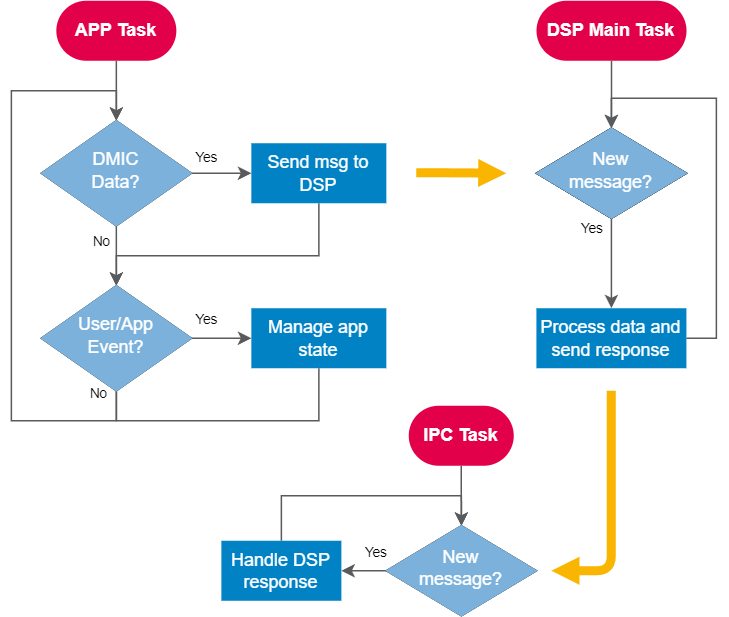

The diagram above was exported from draw.io. Its source (the exported page's mxGraphModel, read from the mxfile embedded in the PNG):
<mxGraphModel dx="813" dy="435" grid="1" gridSize="5" guides="1" tooltips="1" connect="1" arrows="1" fold="1" page="1" pageScale="1" pageWidth="827" pageHeight="1169" math="0" shadow="0">
  <root>
    <mxCell id="WIyWlLk6GJQsqaUBKTNV-0" />
    <mxCell id="WIyWlLk6GJQsqaUBKTNV-1" parent="WIyWlLk6GJQsqaUBKTNV-0" />
    <mxCell id="Fyh_jLwXuojPKFquyBs5-13" value="" style="edgeStyle=orthogonalEdgeStyle;rounded=0;orthogonalLoop=1;jettySize=auto;html=1;strokeColor=#595a5c;endSize=6;endFill=1;" edge="1" parent="WIyWlLk6GJQsqaUBKTNV-1" source="Fyh_jLwXuojPKFquyBs5-0" target="Fyh_jLwXuojPKFquyBs5-6">
      <mxGeometry relative="1" as="geometry" />
    </mxCell>
    <mxCell id="Fyh_jLwXuojPKFquyBs5-0" value="IPC Task" style="rounded=1;whiteSpace=wrap;html=1;fontSize=12;glass=0;strokeWidth=1;shadow=0;arcSize=50;fillColor=#e3004a;strokeColor=none;fontColor=#ffffff;fillStyle=auto;fontStyle=1;" vertex="1" parent="WIyWlLk6GJQsqaUBKTNV-1">
      <mxGeometry x="335" y="500" width="70" height="40" as="geometry" />
    </mxCell>
    <mxCell id="Fyh_jLwXuojPKFquyBs5-8" value="" style="edgeStyle=orthogonalEdgeStyle;rounded=0;orthogonalLoop=1;jettySize=auto;html=1;strokeColor=#595a5c;endFill=1;" edge="1" parent="WIyWlLk6GJQsqaUBKTNV-1" source="Fyh_jLwXuojPKFquyBs5-1" target="Fyh_jLwXuojPKFquyBs5-3">
      <mxGeometry relative="1" as="geometry" />
    </mxCell>
    <mxCell id="Fyh_jLwXuojPKFquyBs5-1" value="APP Task" style="rounded=1;whiteSpace=wrap;html=1;fontSize=12;glass=0;strokeWidth=1;shadow=0;perimeterSpacing=0;arcSize=50;fillColor=#e3004a;fontColor=#ffffff;strokeColor=none;fillStyle=auto;fontStyle=1" vertex="1" parent="WIyWlLk6GJQsqaUBKTNV-1">
      <mxGeometry x="100.06" y="230" width="80" height="40" as="geometry" />
    </mxCell>
    <mxCell id="Fyh_jLwXuojPKFquyBs5-18" value="" style="edgeStyle=orthogonalEdgeStyle;rounded=0;orthogonalLoop=1;jettySize=auto;html=1;strokeColor=#595a5c;endFill=1;" edge="1" parent="WIyWlLk6GJQsqaUBKTNV-1" source="Fyh_jLwXuojPKFquyBs5-2" target="Fyh_jLwXuojPKFquyBs5-5">
      <mxGeometry relative="1" as="geometry" />
    </mxCell>
    <mxCell id="Fyh_jLwXuojPKFquyBs5-2" value="DSP Main Task" style="rounded=1;whiteSpace=wrap;html=1;fontSize=12;glass=0;strokeWidth=1;shadow=0;arcSize=50;fillColor=#e3004a;strokeColor=none;fontColor=#ffffff;fillStyle=auto;fontStyle=1;" vertex="1" parent="WIyWlLk6GJQsqaUBKTNV-1">
      <mxGeometry x="420.17" y="230" width="100" height="40" as="geometry" />
    </mxCell>
    <mxCell id="Fyh_jLwXuojPKFquyBs5-11" value="No" style="edgeStyle=orthogonalEdgeStyle;rounded=0;orthogonalLoop=1;jettySize=auto;html=1;fontSize=9;strokeColor=#595a5c;endFill=1;labelBackgroundColor=none;" edge="1" parent="WIyWlLk6GJQsqaUBKTNV-1" source="Fyh_jLwXuojPKFquyBs5-3">
      <mxGeometry x="-0.45" y="-10" relative="1" as="geometry">
        <mxPoint x="140.06" y="420" as="targetPoint" />
        <mxPoint as="offset" />
      </mxGeometry>
    </mxCell>
    <mxCell id="Fyh_jLwXuojPKFquyBs5-20" value="Yes" style="edgeStyle=orthogonalEdgeStyle;rounded=0;orthogonalLoop=1;jettySize=auto;html=1;strokeColor=#595a5c;endFill=1;fontSize=9;labelBackgroundColor=none;fontStyle=0;labelBorderColor=none;shadow=0;sketch=0;" edge="1" parent="WIyWlLk6GJQsqaUBKTNV-1" source="Fyh_jLwXuojPKFquyBs5-3" target="Fyh_jLwXuojPKFquyBs5-19">
      <mxGeometry x="-0.5015" y="10" relative="1" as="geometry">
        <mxPoint as="offset" />
      </mxGeometry>
    </mxCell>
    <mxCell id="Fyh_jLwXuojPKFquyBs5-3" value="DMIC&lt;br&gt;Data?" style="rhombus;whiteSpace=wrap;html=1;shadow=0;fontFamily=Helvetica;fontSize=12;align=center;strokeWidth=1;spacing=6;spacingTop=-4;" vertex="1" parent="WIyWlLk6GJQsqaUBKTNV-1">
      <mxGeometry x="90.06" y="310" width="100" height="70" as="geometry" />
    </mxCell>
    <mxCell id="Fyh_jLwXuojPKFquyBs5-28" value="Yes" style="edgeStyle=orthogonalEdgeStyle;rounded=0;orthogonalLoop=1;jettySize=auto;html=1;strokeColor=#595a5c;endFill=1;fontSize=9;labelBackgroundColor=none;labelBorderColor=none;" edge="1" parent="WIyWlLk6GJQsqaUBKTNV-1" source="Fyh_jLwXuojPKFquyBs5-5" target="Fyh_jLwXuojPKFquyBs5-7">
      <mxGeometry x="-0.7667" y="-13" relative="1" as="geometry">
        <mxPoint as="offset" />
      </mxGeometry>
    </mxCell>
    <mxCell id="Fyh_jLwXuojPKFquyBs5-5" value="New&lt;br&gt;message?" style="rhombus;whiteSpace=wrap;html=1;shadow=0;fontFamily=Helvetica;fontSize=12;align=center;strokeWidth=1;spacing=6;spacingTop=-4;" vertex="1" parent="WIyWlLk6GJQsqaUBKTNV-1">
      <mxGeometry x="420.11" y="315" width="100" height="60" as="geometry" />
    </mxCell>
    <mxCell id="Fyh_jLwXuojPKFquyBs5-41" value="Yes" style="edgeStyle=none;shape=connector;rounded=0;orthogonalLoop=1;jettySize=auto;html=1;labelBackgroundColor=none;strokeColor=#595a5c;fontFamily=Helvetica;fontSize=9;fontColor=default;endArrow=classic;endFill=1;endSize=6;" edge="1" parent="WIyWlLk6GJQsqaUBKTNV-1" source="Fyh_jLwXuojPKFquyBs5-6" target="Fyh_jLwXuojPKFquyBs5-16">
      <mxGeometry x="-0.5265" y="-12" relative="1" as="geometry">
        <mxPoint as="offset" />
      </mxGeometry>
    </mxCell>
    <mxCell id="Fyh_jLwXuojPKFquyBs5-6" value="New&lt;br&gt;message?" style="rhombus;whiteSpace=wrap;html=1;shadow=0;fontFamily=Helvetica;fontSize=12;align=center;strokeWidth=1;spacing=6;spacingTop=-4;" vertex="1" parent="WIyWlLk6GJQsqaUBKTNV-1">
      <mxGeometry x="320.11" y="580" width="100" height="60" as="geometry" />
    </mxCell>
    <mxCell id="Fyh_jLwXuojPKFquyBs5-7" value="Process data and send response" style="rounded=0;whiteSpace=wrap;html=1;fontSize=12;glass=0;strokeWidth=1;shadow=0;fillColor=#0082c4;strokeColor=none;fontColor=#FFFFFF;" vertex="1" parent="WIyWlLk6GJQsqaUBKTNV-1">
      <mxGeometry x="420.11" y="435" width="100" height="40" as="geometry" />
    </mxCell>
    <mxCell id="Fyh_jLwXuojPKFquyBs5-23" value="Yes" style="edgeStyle=orthogonalEdgeStyle;rounded=0;orthogonalLoop=1;jettySize=auto;html=1;strokeColor=#595a5c;endFill=1;fontSize=9;labelBackgroundColor=none;" edge="1" parent="WIyWlLk6GJQsqaUBKTNV-1" source="Fyh_jLwXuojPKFquyBs5-14" target="Fyh_jLwXuojPKFquyBs5-17">
      <mxGeometry x="-0.5015" y="12" relative="1" as="geometry">
        <mxPoint as="offset" />
      </mxGeometry>
    </mxCell>
    <mxCell id="Fyh_jLwXuojPKFquyBs5-30" value="No" style="edgeStyle=orthogonalEdgeStyle;rounded=0;orthogonalLoop=1;jettySize=auto;html=1;strokeColor=#595a5c;endFill=1;fontSize=9;labelBackgroundColor=none;" edge="1" parent="WIyWlLk6GJQsqaUBKTNV-1" source="Fyh_jLwXuojPKFquyBs5-14">
      <mxGeometry x="-0.9899" y="-12" relative="1" as="geometry">
        <mxPoint x="140.06" y="310" as="targetPoint" />
        <Array as="points">
          <mxPoint x="140.06" y="510" />
          <mxPoint x="70.06" y="510" />
          <mxPoint x="70.06" y="290" />
          <mxPoint x="140.06" y="290" />
        </Array>
        <mxPoint as="offset" />
      </mxGeometry>
    </mxCell>
    <mxCell id="Fyh_jLwXuojPKFquyBs5-14" value="User/App&lt;br&gt;Event?" style="rhombus;whiteSpace=wrap;html=1;shadow=0;fontFamily=Helvetica;fontSize=12;align=center;strokeWidth=1;spacing=6;spacingTop=-4;" vertex="1" parent="WIyWlLk6GJQsqaUBKTNV-1">
      <mxGeometry x="90.06" y="420" width="100" height="70" as="geometry" />
    </mxCell>
    <mxCell id="Fyh_jLwXuojPKFquyBs5-35" style="edgeStyle=orthogonalEdgeStyle;shape=connector;rounded=0;orthogonalLoop=1;jettySize=auto;html=1;labelBackgroundColor=default;strokeColor=#595a5c;fontFamily=Helvetica;fontSize=11;fontColor=default;endArrow=classic;endSize=6;entryX=0.5;entryY=0;entryDx=0;entryDy=0;exitX=0.5;exitY=0;exitDx=0;exitDy=0;endFill=1;" edge="1" parent="WIyWlLk6GJQsqaUBKTNV-1" source="Fyh_jLwXuojPKFquyBs5-16" target="Fyh_jLwXuojPKFquyBs5-6">
      <mxGeometry relative="1" as="geometry">
        <mxPoint x="330.08000000000004" y="770" as="targetPoint" />
      </mxGeometry>
    </mxCell>
    <mxCell id="Fyh_jLwXuojPKFquyBs5-16" value="Handle DSP response" style="rounded=0;whiteSpace=wrap;html=1;fontSize=12;glass=0;strokeWidth=1;shadow=0;fillColor=#0082c4;strokeColor=none;fontColor=#FFFFFF;" vertex="1" parent="WIyWlLk6GJQsqaUBKTNV-1">
      <mxGeometry x="210.07999999999998" y="590" width="80" height="40" as="geometry" />
    </mxCell>
    <mxCell id="Fyh_jLwXuojPKFquyBs5-31" style="edgeStyle=orthogonalEdgeStyle;rounded=0;orthogonalLoop=1;jettySize=auto;html=1;endArrow=none;endFill=0;exitX=0.5;exitY=1;exitDx=0;exitDy=0;strokeColor=#595a5c;" edge="1" parent="WIyWlLk6GJQsqaUBKTNV-1" source="Fyh_jLwXuojPKFquyBs5-17">
      <mxGeometry relative="1" as="geometry">
        <mxPoint x="140.06" y="490" as="targetPoint" />
        <Array as="points">
          <mxPoint x="275.06" y="510" />
          <mxPoint x="140.06" y="510" />
        </Array>
      </mxGeometry>
    </mxCell>
    <mxCell id="Fyh_jLwXuojPKFquyBs5-33" style="edgeStyle=orthogonalEdgeStyle;orthogonalLoop=1;jettySize=auto;html=1;endArrow=block;endFill=1;strokeColor=#f9b500;rounded=1;strokeWidth=6;endSize=3;sketch=0;fillColor=#fa6800;" edge="1" parent="WIyWlLk6GJQsqaUBKTNV-1">
      <mxGeometry relative="1" as="geometry">
        <mxPoint x="340" y="344.65999999999997" as="sourcePoint" />
        <mxPoint x="400" y="345" as="targetPoint" />
        <Array as="points">
          <mxPoint x="370" y="345" />
          <mxPoint x="400" y="345" />
        </Array>
      </mxGeometry>
    </mxCell>
    <mxCell id="Fyh_jLwXuojPKFquyBs5-17" value="Manage app state" style="rounded=0;whiteSpace=wrap;html=1;fontSize=12;glass=0;strokeWidth=1;shadow=0;fillColor=#0082c4;strokeColor=none;fontColor=#FFFFFF;" vertex="1" parent="WIyWlLk6GJQsqaUBKTNV-1">
      <mxGeometry x="230.06" y="435" width="90" height="40" as="geometry" />
    </mxCell>
    <mxCell id="Fyh_jLwXuojPKFquyBs5-21" value="" style="edgeStyle=orthogonalEdgeStyle;rounded=0;orthogonalLoop=1;jettySize=auto;html=1;entryX=0.5;entryY=0;entryDx=0;entryDy=0;exitX=0.5;exitY=1;exitDx=0;exitDy=0;strokeColor=#595a5c;endFill=1;" edge="1" parent="WIyWlLk6GJQsqaUBKTNV-1" source="Fyh_jLwXuojPKFquyBs5-19" target="Fyh_jLwXuojPKFquyBs5-14">
      <mxGeometry relative="1" as="geometry">
        <Array as="points">
          <mxPoint x="275.06" y="400" />
          <mxPoint x="140.06" y="400" />
        </Array>
      </mxGeometry>
    </mxCell>
    <mxCell id="Fyh_jLwXuojPKFquyBs5-38" style="edgeStyle=orthogonalEdgeStyle;orthogonalLoop=1;jettySize=auto;html=1;endArrow=block;endFill=1;strokeColor=#f9b500;rounded=1;strokeWidth=6;endSize=3;sketch=0;fillColor=#fa6800;" edge="1" parent="WIyWlLk6GJQsqaUBKTNV-1">
      <mxGeometry relative="1" as="geometry">
        <mxPoint x="470" y="490" as="sourcePoint" />
        <mxPoint x="430.11" y="610" as="targetPoint" />
        <Array as="points">
          <mxPoint x="470" y="610" />
        </Array>
      </mxGeometry>
    </mxCell>
    <mxCell id="Fyh_jLwXuojPKFquyBs5-19" value="Send msg to DSP" style="rounded=0;whiteSpace=wrap;html=1;fontSize=12;glass=0;strokeWidth=1;shadow=0;strokeColor=none;fillColor=#0082c4;fontColor=#FFFFFF;" vertex="1" parent="WIyWlLk6GJQsqaUBKTNV-1">
      <mxGeometry x="230.06" y="325" width="90" height="40" as="geometry" />
    </mxCell>
    <mxCell id="Fyh_jLwXuojPKFquyBs5-39" style="edgeStyle=orthogonalEdgeStyle;rounded=0;orthogonalLoop=1;jettySize=auto;html=1;endArrow=classic;endFill=1;entryX=0.5;entryY=0;entryDx=0;entryDy=0;exitX=1;exitY=0.5;exitDx=0;exitDy=0;strokeColor=#595a5c;" edge="1" parent="WIyWlLk6GJQsqaUBKTNV-1" source="Fyh_jLwXuojPKFquyBs5-7" target="Fyh_jLwXuojPKFquyBs5-5">
      <mxGeometry relative="1" as="geometry">
        <mxPoint x="470.11" y="310" as="targetPoint" />
        <mxPoint x="470.11" y="460" as="sourcePoint" />
      </mxGeometry>
    </mxCell>
    <mxCell id="Fyh_jLwXuojPKFquyBs5-42" value="DMIC&lt;br&gt;Data?" style="rhombus;whiteSpace=wrap;html=1;shadow=0;fontFamily=Helvetica;fontSize=12;align=center;strokeWidth=1;spacing=6;spacingTop=-4;strokeColor=#7BB1DB;fillColor=#7bb1db;fontColor=#FFFFFF;fillStyle=solid;" vertex="1" parent="WIyWlLk6GJQsqaUBKTNV-1">
      <mxGeometry x="90.06" y="310" width="100" height="70" as="geometry" />
    </mxCell>
    <mxCell id="Fyh_jLwXuojPKFquyBs5-43" value="User/App&lt;br&gt;Event?" style="rhombus;whiteSpace=wrap;html=1;shadow=0;fontFamily=Helvetica;fontSize=12;align=center;strokeWidth=1;spacing=6;spacingTop=-4;strokeColor=none;fillColor=#7bb1db;fontColor=#FFFFFF;" vertex="1" parent="WIyWlLk6GJQsqaUBKTNV-1">
      <mxGeometry x="90.06" y="420" width="100" height="70" as="geometry" />
    </mxCell>
    <mxCell id="Fyh_jLwXuojPKFquyBs5-44" value="New&lt;br&gt;message?" style="rhombus;whiteSpace=wrap;html=1;shadow=0;fontFamily=Helvetica;fontSize=12;align=center;strokeWidth=1;spacing=6;spacingTop=-4;strokeColor=#7BB1DB;fillColor=#7bb1db;fontColor=#FFFFFF;fillStyle=solid;" vertex="1" parent="WIyWlLk6GJQsqaUBKTNV-1">
      <mxGeometry x="320.11" y="580" width="100" height="60" as="geometry" />
    </mxCell>
    <mxCell id="Fyh_jLwXuojPKFquyBs5-45" value="New&lt;br&gt;message?" style="rhombus;whiteSpace=wrap;html=1;shadow=0;fontFamily=Helvetica;fontSize=12;align=center;strokeWidth=1;spacing=6;spacingTop=-4;" vertex="1" parent="WIyWlLk6GJQsqaUBKTNV-1">
      <mxGeometry x="420.17" y="315" width="100" height="60" as="geometry" />
    </mxCell>
    <mxCell id="Fyh_jLwXuojPKFquyBs5-46" value="New&lt;br&gt;message?" style="rhombus;whiteSpace=wrap;html=1;shadow=0;fontFamily=Helvetica;fontSize=12;align=center;strokeWidth=1;spacing=6;spacingTop=-4;fillColor=#7bb1db;strokeColor=#7BB1DB;fontColor=#FFFFFF;fillStyle=solid;" vertex="1" parent="WIyWlLk6GJQsqaUBKTNV-1">
      <mxGeometry x="420.17" y="315" width="100" height="60" as="geometry" />
    </mxCell>
    <mxCell id="Fyh_jLwXuojPKFquyBs5-47" value="User/App&lt;br&gt;Event?" style="rhombus;whiteSpace=wrap;html=1;shadow=0;fontFamily=Helvetica;fontSize=12;align=center;strokeWidth=1;spacing=6;spacingTop=-4;strokeColor=#7BB1DB;fillColor=#7bb1db;fontColor=#FFFFFF;fillStyle=solid;" vertex="1" parent="WIyWlLk6GJQsqaUBKTNV-1">
      <mxGeometry x="90.06" y="420" width="100" height="70" as="geometry" />
    </mxCell>
  </root>
</mxGraphModel>